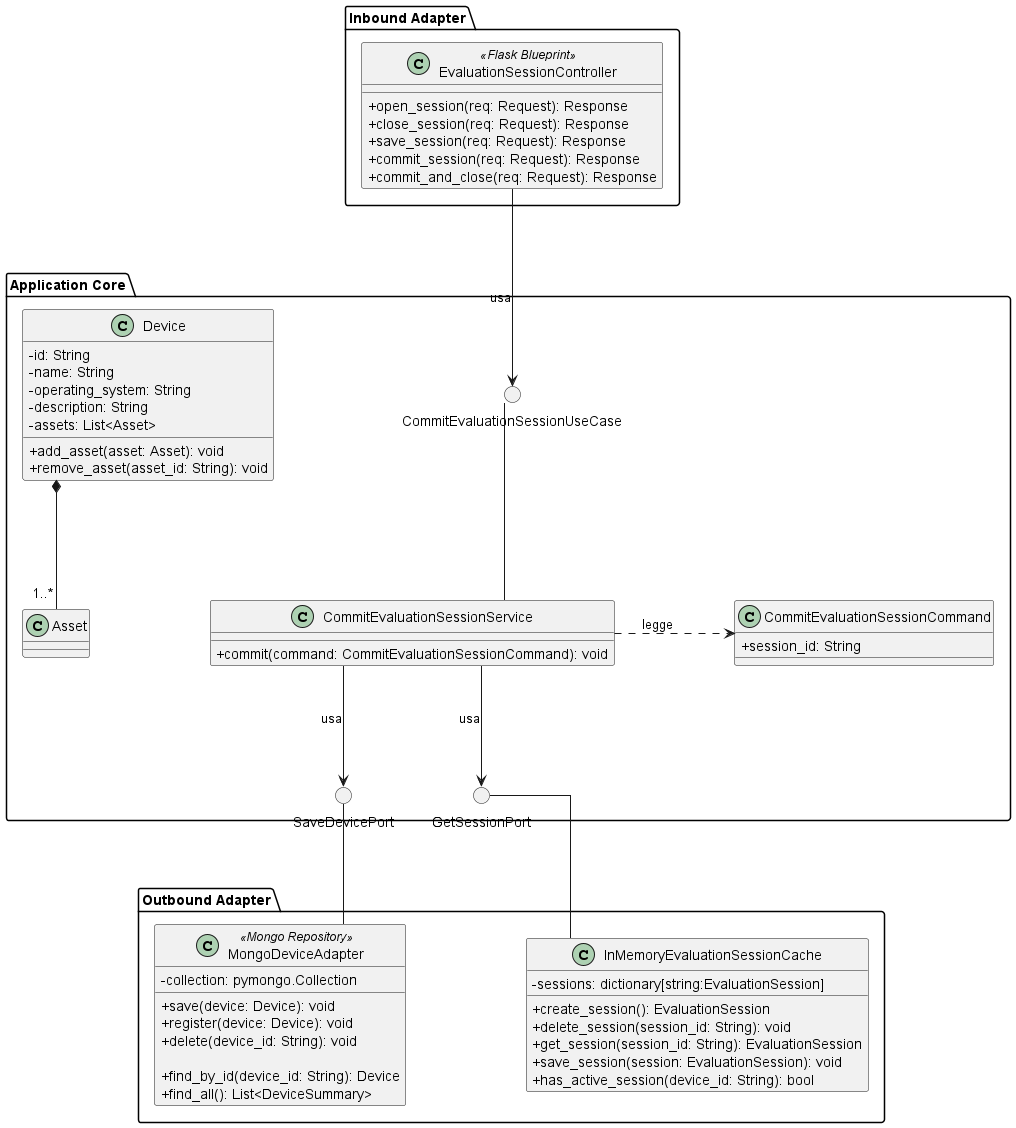

The diagram above was rendered by PlantUML. Its source (embedded in the PNG):
@startuml CommitEvaluationSession

skinparam linetype ortho
skinparam nodesep 120
skinparam ranksep 120
skinparam classAttributeIconSize 0

package "Inbound Adapter" {
    !include InboundAdapters/EvaluationSessionController.puml
}

package "Application Core" {

    () "CommitEvaluationSessionUseCase"

    !include ApplicationServices/CommitEvaluationSessionService.puml

    class CommitEvaluationSessionCommand {
        + session_id: String
    }

    () "SaveDevicePort"
    () "GetSessionPort"

    !include Domain/Device.puml

    CommitEvaluationSessionService -up- CommitEvaluationSessionUseCase
    CommitEvaluationSessionService .right.> CommitEvaluationSessionCommand : legge

    CommitEvaluationSessionService -down-> SaveDevicePort : usa
    CommitEvaluationSessionService -down-> GetSessionPort : usa
    
    ' TRUCCO: Forza le porte a rimanere allineate orizzontalmente (sinistra -> destra)
    SaveDevicePort -[hidden]right- GetSessionPort
}

package "Outbound Adapter" {
    !include OutboundAdapters/MongoDeviceAdapter.puml
    !include OutboundAdapters/InMemoryEvaluationSessionCache.puml
    
    ' TRUCCO: Forza gli adapter a seguire lo stesso identico ordine delle porte
    MongoDeviceAdapter -[hidden]right- InMemoryEvaluationSessionCache
}

EvaluationSessionController -down-> CommitEvaluationSessionUseCase : usa

' Le connessioni andranno ora dritte verso l'alto senza incrociarsi
MongoDeviceAdapter -up- SaveDevicePort
InMemoryEvaluationSessionCache -up- GetSessionPort

@enduml